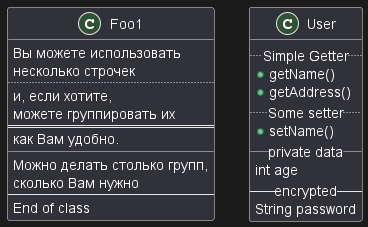

The diagram above was rendered by PlantUML. Its source (embedded in the PNG):
@startuml
class Foo1 {
  Вы можете использовать
  несколько строчек
  ..
  и, если хотите,
  можете группировать их
  ==
  как Вам удобно.
  __
  Можно делать столько групп,
  сколько Вам нужно
  --
  End of class
}

class User {
  .. Simple Getter ..
  + getName()
  + getAddress()
  .. Some setter ..
  + setName()
  __ private data __
  int age
  -- encrypted --
  String password
}

@enduml